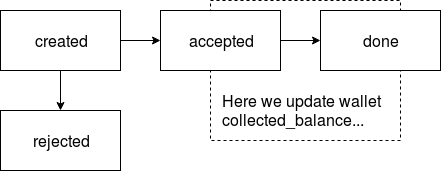

The diagram above was exported from draw.io. Its source (the exported page's mxGraphModel, read from the mxfile embedded in the PNG):
<mxGraphModel dx="1357" dy="807" grid="1" gridSize="10" guides="1" tooltips="1" connect="1" arrows="1" fold="1" page="1" pageScale="1" pageWidth="850" pageHeight="1100" math="0" shadow="0">
  <root>
    <mxCell id="0" />
    <mxCell id="1" parent="0" />
    <mxCell id="2" value="" style="rounded=0;whiteSpace=wrap;html=1;dashed=1;fillColor=none;" vertex="1" parent="1">
      <mxGeometry x="230" y="10" width="190" height="140" as="geometry" />
    </mxCell>
    <mxCell id="3" style="edgeStyle=orthogonalEdgeStyle;rounded=0;orthogonalLoop=1;jettySize=auto;html=1;exitX=1;exitY=0.5;exitDx=0;exitDy=0;entryX=0;entryY=0.5;entryDx=0;entryDy=0;" edge="1" source="5" parent="1">
      <mxGeometry relative="1" as="geometry">
        <mxPoint x="180" y="50" as="targetPoint" />
      </mxGeometry>
    </mxCell>
    <mxCell id="4" value="" style="edgeStyle=orthogonalEdgeStyle;rounded=0;orthogonalLoop=1;jettySize=auto;html=1;" edge="1" source="5" target="6" parent="1">
      <mxGeometry relative="1" as="geometry" />
    </mxCell>
    <mxCell id="5" value="&lt;font style=&quot;font-size: 16px&quot;&gt;created&lt;/font&gt;" style="rounded=0;whiteSpace=wrap;html=1;" vertex="1" parent="1">
      <mxGeometry x="20" y="20" width="120" height="60" as="geometry" />
    </mxCell>
    <mxCell id="6" value="&lt;font style=&quot;font-size: 16px&quot;&gt;rejected&lt;/font&gt;" style="rounded=0;whiteSpace=wrap;html=1;" vertex="1" parent="1">
      <mxGeometry x="20" y="120" width="120" height="60" as="geometry" />
    </mxCell>
    <mxCell id="7" style="edgeStyle=orthogonalEdgeStyle;rounded=0;orthogonalLoop=1;jettySize=auto;html=1;exitX=1;exitY=0.5;exitDx=0;exitDy=0;entryX=0;entryY=0.5;entryDx=0;entryDy=0;" edge="1" source="8" target="9" parent="1">
      <mxGeometry relative="1" as="geometry" />
    </mxCell>
    <mxCell id="8" value="&lt;font style=&quot;font-size: 16px&quot;&gt;accepted&lt;/font&gt;" style="rounded=0;whiteSpace=wrap;html=1;" vertex="1" parent="1">
      <mxGeometry x="180" y="20" width="120" height="60" as="geometry" />
    </mxCell>
    <mxCell id="9" value="&lt;font style=&quot;font-size: 16px&quot;&gt;done&lt;/font&gt;" style="rounded=0;whiteSpace=wrap;html=1;" vertex="1" parent="1">
      <mxGeometry x="340" y="20" width="120" height="60" as="geometry" />
    </mxCell>
    <mxCell id="10" value="&lt;p style=&quot;background-color: rgb(255 , 255 , 255) ; color: rgb(0 , 0 , 0) ; font-size: 16px&quot; align=&quot;left&quot;&gt;&lt;font style=&quot;font-size: 16px&quot; face=&quot;Helvetica&quot;&gt;Here we update wallet collected_balance...&lt;/font&gt;&lt;/p&gt;" style="text;html=1;strokeColor=none;fillColor=none;align=left;verticalAlign=middle;whiteSpace=wrap;rounded=0;" vertex="1" parent="1">
      <mxGeometry x="240" y="90" width="180" height="60" as="geometry" />
    </mxCell>
  </root>
</mxGraphModel>